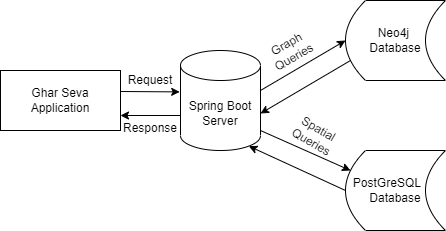

The diagram above was exported from draw.io. Its source (the exported page's mxGraphModel, read from the mxfile embedded in the PNG):
<mxGraphModel dx="1038" dy="571" grid="1" gridSize="10" guides="1" tooltips="1" connect="1" arrows="1" fold="1" page="1" pageScale="1" pageWidth="850" pageHeight="1100" math="0" shadow="0">
  <root>
    <mxCell id="0" />
    <mxCell id="1" parent="0" />
    <mxCell id="ecJBf67G3ebBL17BXfEM-2" value="" style="endArrow=classic;html=1;rounded=0;startArrow=none;entryX=-0.01;entryY=0.414;entryDx=0;entryDy=0;entryPerimeter=0;" edge="1" parent="1" target="ecJBf67G3ebBL17BXfEM-3">
      <mxGeometry width="50" height="50" relative="1" as="geometry">
        <mxPoint x="150" y="161" as="sourcePoint" />
        <mxPoint x="200" y="158" as="targetPoint" />
      </mxGeometry>
    </mxCell>
    <mxCell id="ecJBf67G3ebBL17BXfEM-3" value="Spring Boot Server" style="shape=cylinder3;whiteSpace=wrap;html=1;boundedLbl=1;backgroundOutline=1;size=15;" vertex="1" parent="1">
      <mxGeometry x="210" y="120" width="80" height="100" as="geometry" />
    </mxCell>
    <mxCell id="ecJBf67G3ebBL17BXfEM-1" value="Ghar Seva Application" style="rounded=0;whiteSpace=wrap;html=1;" vertex="1" parent="1">
      <mxGeometry x="30" y="140" width="120" height="60" as="geometry" />
    </mxCell>
    <mxCell id="ecJBf67G3ebBL17BXfEM-4" value="" style="endArrow=none;html=1;rounded=0;" edge="1" parent="1" target="ecJBf67G3ebBL17BXfEM-1">
      <mxGeometry width="50" height="50" relative="1" as="geometry">
        <mxPoint x="150" y="170" as="sourcePoint" />
        <mxPoint x="200" y="170" as="targetPoint" />
      </mxGeometry>
    </mxCell>
    <mxCell id="ecJBf67G3ebBL17BXfEM-5" value="" style="endArrow=classic;html=1;rounded=0;entryX=1;entryY=0.75;entryDx=0;entryDy=0;" edge="1" parent="1" target="ecJBf67G3ebBL17BXfEM-1">
      <mxGeometry width="50" height="50" relative="1" as="geometry">
        <mxPoint x="210" y="185" as="sourcePoint" />
        <mxPoint x="260" y="140" as="targetPoint" />
      </mxGeometry>
    </mxCell>
    <mxCell id="ecJBf67G3ebBL17BXfEM-6" value="Request" style="text;html=1;strokeColor=none;fillColor=none;align=center;verticalAlign=middle;whiteSpace=wrap;rounded=0;" vertex="1" parent="1">
      <mxGeometry x="150" y="135" width="60" height="30" as="geometry" />
    </mxCell>
    <mxCell id="ecJBf67G3ebBL17BXfEM-9" value="Response" style="text;html=1;strokeColor=none;fillColor=none;align=center;verticalAlign=middle;whiteSpace=wrap;rounded=0;" vertex="1" parent="1">
      <mxGeometry x="150" y="183" width="60" height="30" as="geometry" />
    </mxCell>
    <mxCell id="ecJBf67G3ebBL17BXfEM-10" value="Neo4j &lt;br&gt;Database" style="shape=dataStorage;whiteSpace=wrap;html=1;fixedSize=1;" vertex="1" parent="1">
      <mxGeometry x="375" y="70" width="100" height="80" as="geometry" />
    </mxCell>
    <mxCell id="ecJBf67G3ebBL17BXfEM-11" value="PostGreSQL&amp;nbsp; &amp;nbsp; &amp;nbsp;&lt;br&gt;Database" style="shape=dataStorage;whiteSpace=wrap;html=1;fixedSize=1;" vertex="1" parent="1">
      <mxGeometry x="375" y="220" width="100" height="80" as="geometry" />
    </mxCell>
    <mxCell id="ecJBf67G3ebBL17BXfEM-12" value="" style="endArrow=classic;html=1;rounded=0;entryX=0;entryY=0.5;entryDx=0;entryDy=0;" edge="1" parent="1" target="ecJBf67G3ebBL17BXfEM-10">
      <mxGeometry width="50" height="50" relative="1" as="geometry">
        <mxPoint x="290" y="160" as="sourcePoint" />
        <mxPoint x="370" y="100" as="targetPoint" />
      </mxGeometry>
    </mxCell>
    <mxCell id="ecJBf67G3ebBL17BXfEM-14" value="" style="endArrow=classic;html=1;rounded=0;" edge="1" parent="1">
      <mxGeometry width="50" height="50" relative="1" as="geometry">
        <mxPoint x="290" y="200" as="sourcePoint" />
        <mxPoint x="380" y="240" as="targetPoint" />
      </mxGeometry>
    </mxCell>
    <mxCell id="ecJBf67G3ebBL17BXfEM-15" value="" style="endArrow=classic;html=1;rounded=0;entryX=0.855;entryY=1;entryDx=0;entryDy=-4.35;entryPerimeter=0;exitX=0;exitY=0.5;exitDx=0;exitDy=0;" edge="1" parent="1" source="ecJBf67G3ebBL17BXfEM-11" target="ecJBf67G3ebBL17BXfEM-3">
      <mxGeometry width="50" height="50" relative="1" as="geometry">
        <mxPoint x="370" y="263" as="sourcePoint" />
        <mxPoint x="420" y="213" as="targetPoint" />
      </mxGeometry>
    </mxCell>
    <mxCell id="ecJBf67G3ebBL17BXfEM-16" value="" style="endArrow=classic;html=1;rounded=0;" edge="1" parent="1">
      <mxGeometry width="50" height="50" relative="1" as="geometry">
        <mxPoint x="380" y="130" as="sourcePoint" />
        <mxPoint x="290" y="183" as="targetPoint" />
      </mxGeometry>
    </mxCell>
    <mxCell id="ecJBf67G3ebBL17BXfEM-18" value="Graph Queries" style="text;html=1;strokeColor=none;fillColor=none;align=center;verticalAlign=middle;whiteSpace=wrap;rounded=0;rotation=-30;" vertex="1" parent="1">
      <mxGeometry x="290" y="105" width="60" height="30" as="geometry" />
    </mxCell>
    <mxCell id="ecJBf67G3ebBL17BXfEM-19" value="Spatial Queries" style="text;html=1;strokeColor=none;fillColor=none;align=center;verticalAlign=middle;whiteSpace=wrap;rounded=0;rotation=30;" vertex="1" parent="1">
      <mxGeometry x="315" y="190" width="60" height="30" as="geometry" />
    </mxCell>
  </root>
</mxGraphModel>